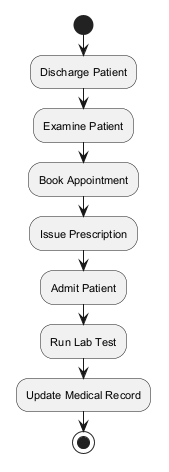

The diagram above was rendered by PlantUML. Its source (embedded in the PNG):
@startuml
skinparam backgroundColor #FFFFFF
skinparam classBackgroundColor #F1F8E9
skinparam classBorderColor #33691E
skinparam defaultFontSize 11
start
:Discharge Patient;
:Examine Patient;
:Book Appointment;
:Issue Prescription;
:Admit Patient;
:Run Lab Test;
:Update Medical Record;
stop
@enduml